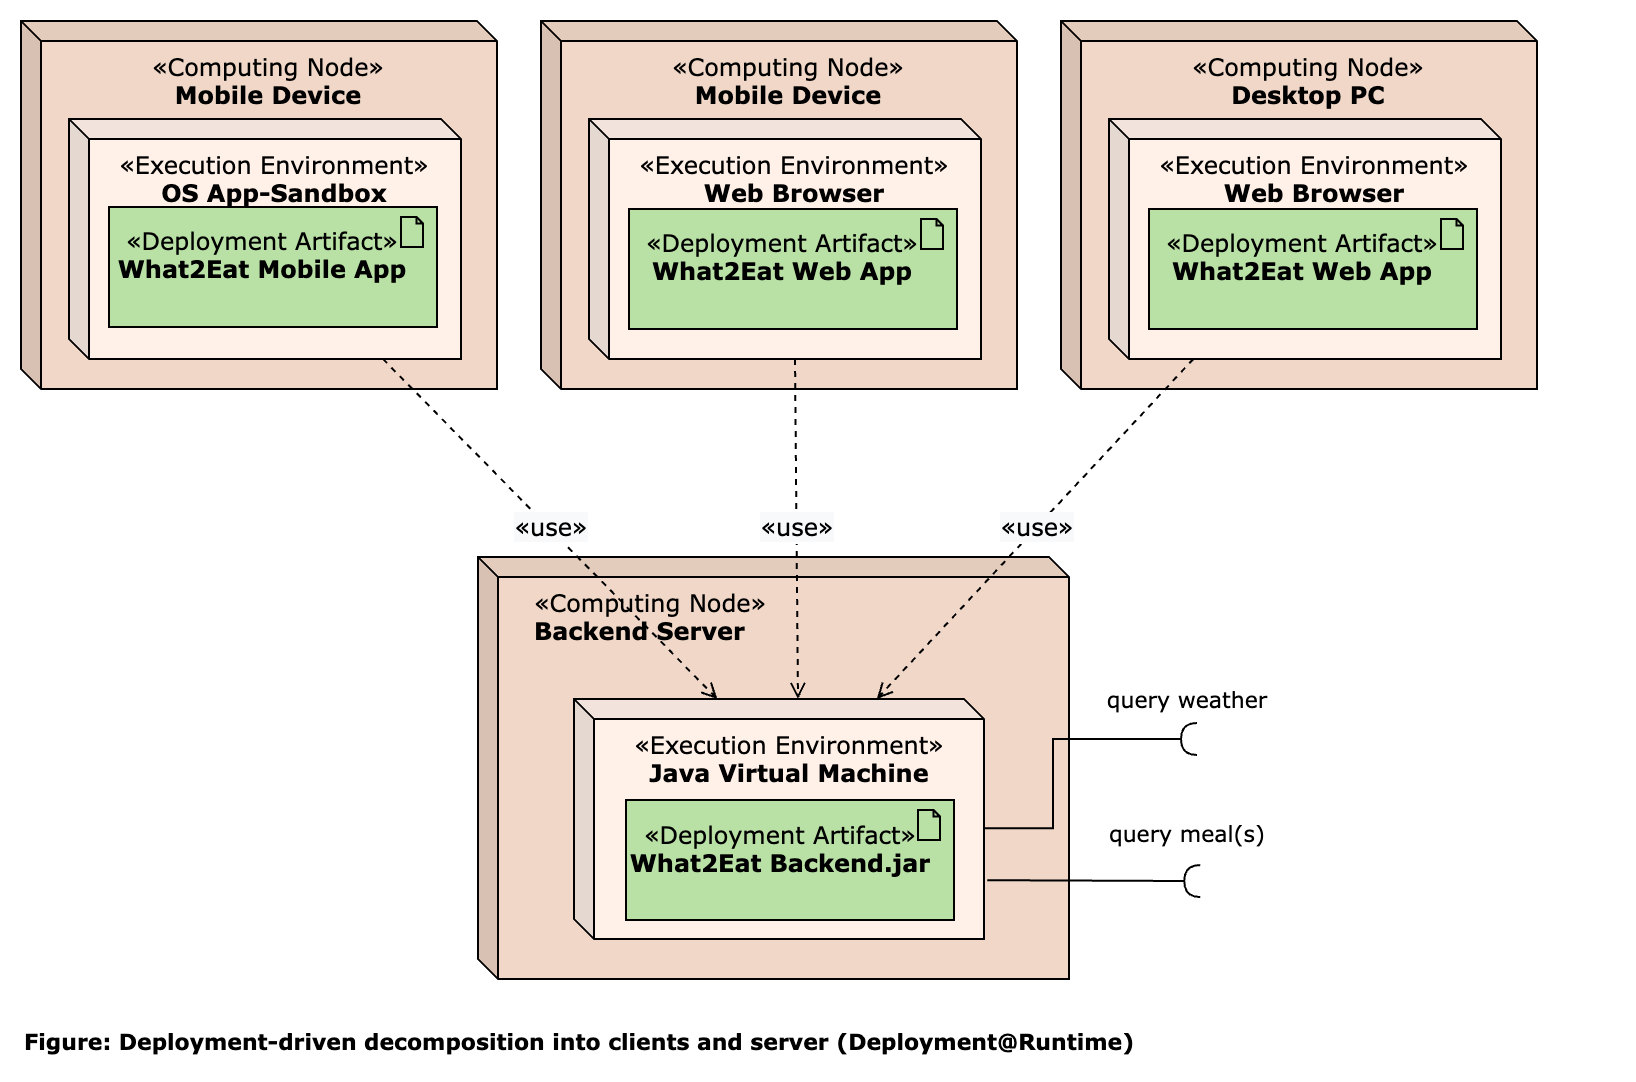

The diagram above was exported from draw.io. Its source (the exported page's mxGraphModel, read from the mxfile embedded in the PNG):
<mxGraphModel dx="492" dy="-2434" grid="0" gridSize="10" guides="1" tooltips="1" connect="1" arrows="1" fold="1" page="0" pageScale="1" pageWidth="827" pageHeight="1169" background="#ffffff" math="0" shadow="0">
  <root>
    <mxCell id="0" />
    <mxCell id="1" parent="0" />
    <mxCell id="u3PO9ZcJ16q29OYHmfw6-139" value="&lt;font&gt;&lt;span class=&quot;char&quot;&gt;&lt;span class=&quot;vchar&quot; id=&quot;char-node&quot;&gt;«Computing Node&lt;/span&gt;&lt;/span&gt;&lt;span class=&quot;char&quot;&gt;&lt;span class=&quot;vchar&quot; id=&quot;char-node&quot;&gt;»&lt;br&gt;&lt;div&gt;&lt;b&gt;Mobile Device&lt;/b&gt;&lt;/div&gt;&lt;/span&gt;&lt;/span&gt;&lt;/font&gt;" style="shape=cube;whiteSpace=wrap;html=1;boundedLbl=1;backgroundOutline=1;darkOpacity=0.05;darkOpacity2=0.1;size=10;align=center;verticalAlign=top;fontFamily=Verdana;fillColor=#F0D7C7;" parent="1" vertex="1">
      <mxGeometry x="172" y="3000" width="238" height="184" as="geometry" />
    </mxCell>
    <mxCell id="u3PO9ZcJ16q29OYHmfw6-140" value="&lt;font&gt;&lt;span class=&quot;char&quot;&gt;&lt;span class=&quot;vchar&quot; id=&quot;char-node&quot;&gt;«Execution Environment&lt;/span&gt;&lt;/span&gt;&lt;span class=&quot;char&quot;&gt;&lt;span class=&quot;vchar&quot; id=&quot;char-node&quot;&gt;»&lt;br&gt;&lt;div&gt;&lt;b&gt;OS App-Sandbox&lt;/b&gt;&lt;/div&gt;&lt;/span&gt;&lt;/span&gt;&lt;/font&gt;" style="shape=cube;whiteSpace=wrap;html=1;boundedLbl=1;backgroundOutline=1;darkOpacity=0.05;darkOpacity2=0.1;size=10;align=center;verticalAlign=top;fontFamily=Verdana;fillColor=#FFF0E8;" parent="1" vertex="1">
      <mxGeometry x="196" y="3049" width="196" height="120" as="geometry" />
    </mxCell>
    <mxCell id="u3PO9ZcJ16q29OYHmfw6-141" value="&lt;font&gt;&lt;span class=&quot;char&quot;&gt;&lt;span class=&quot;vchar&quot; id=&quot;char-node&quot;&gt;«Computing Node&lt;/span&gt;&lt;/span&gt;&lt;span class=&quot;char&quot;&gt;&lt;span class=&quot;vchar&quot; id=&quot;char-node&quot;&gt;»&lt;br&gt;&lt;div&gt;&lt;b&gt;Mobile Device&lt;/b&gt;&lt;/div&gt;&lt;/span&gt;&lt;/span&gt;&lt;/font&gt;" style="shape=cube;whiteSpace=wrap;html=1;boundedLbl=1;backgroundOutline=1;darkOpacity=0.05;darkOpacity2=0.1;size=10;align=center;verticalAlign=top;fontFamily=Verdana;fillColor=#F0D7C7;" parent="1" vertex="1">
      <mxGeometry x="432" y="3000" width="238" height="184" as="geometry" />
    </mxCell>
    <mxCell id="u3PO9ZcJ16q29OYHmfw6-142" value="&lt;font&gt;&lt;span class=&quot;char&quot;&gt;&lt;span class=&quot;vchar&quot; id=&quot;char-node&quot;&gt;«Execution Environment&lt;/span&gt;&lt;/span&gt;&lt;span class=&quot;char&quot;&gt;&lt;span class=&quot;vchar&quot; id=&quot;char-node&quot;&gt;»&lt;br&gt;&lt;div&gt;&lt;b&gt;Web Browser&lt;/b&gt;&lt;/div&gt;&lt;/span&gt;&lt;/span&gt;&lt;/font&gt;" style="shape=cube;whiteSpace=wrap;html=1;boundedLbl=1;backgroundOutline=1;darkOpacity=0.05;darkOpacity2=0.1;size=10;align=center;verticalAlign=top;fontFamily=Verdana;fillColor=#FFF0E8;" parent="1" vertex="1">
      <mxGeometry x="456" y="3049" width="196" height="120" as="geometry" />
    </mxCell>
    <mxCell id="u3PO9ZcJ16q29OYHmfw6-143" value="&lt;p style=&quot;margin: 4px 0px 0px&quot;&gt;&lt;font&gt;&lt;span class=&quot;char&quot;&gt;&lt;span class=&quot;vchar&quot; id=&quot;char-node&quot;&gt;«Deployment Artifact&lt;/span&gt;&lt;/span&gt;&lt;span class=&quot;char&quot;&gt;&lt;span class=&quot;vchar&quot; id=&quot;char-node&quot;&gt;»&lt;br&gt;&lt;/span&gt;&lt;/span&gt;&lt;/font&gt;&lt;/p&gt;&lt;div&gt;&lt;b&gt;&lt;font&gt;What2Eat Web App&lt;/font&gt;&lt;/b&gt;&lt;/div&gt;&lt;p style=&quot;margin: 0px 0px 0px 4px&quot;&gt;&lt;br&gt;&lt;/p&gt;" style="html=1;outlineConnect=0;whiteSpace=wrap;shape=mxgraph.archimate.application;appType=artifact;fontFamily=Verdana;fontSize=12;align=center;verticalAlign=top;spacingRight=10;fillColor=#B9E0A5;" parent="1" vertex="1">
      <mxGeometry x="476" y="3094" width="164" height="60" as="geometry" />
    </mxCell>
    <mxCell id="u3PO9ZcJ16q29OYHmfw6-144" value="&lt;font&gt;&lt;span class=&quot;char&quot;&gt;&lt;span class=&quot;vchar&quot; id=&quot;char-node&quot;&gt;«Computing Node&lt;/span&gt;&lt;/span&gt;&lt;span class=&quot;char&quot;&gt;&lt;span class=&quot;vchar&quot; id=&quot;char-node&quot;&gt;»&lt;br&gt;&lt;div&gt;&lt;b&gt;Desktop PC&lt;/b&gt;&lt;/div&gt;&lt;/span&gt;&lt;/span&gt;&lt;/font&gt;" style="shape=cube;whiteSpace=wrap;html=1;boundedLbl=1;backgroundOutline=1;darkOpacity=0.05;darkOpacity2=0.1;size=10;align=center;verticalAlign=top;fontFamily=Verdana;fillColor=#F0D7C7;" parent="1" vertex="1">
      <mxGeometry x="692" y="3000" width="238" height="184" as="geometry" />
    </mxCell>
    <mxCell id="u3PO9ZcJ16q29OYHmfw6-145" value="&lt;font&gt;&lt;span class=&quot;char&quot;&gt;&lt;span class=&quot;vchar&quot; id=&quot;char-node&quot;&gt;«Execution Environment&lt;/span&gt;&lt;/span&gt;&lt;span class=&quot;char&quot;&gt;&lt;span class=&quot;vchar&quot; id=&quot;char-node&quot;&gt;»&lt;br&gt;&lt;div&gt;&lt;b&gt;Web Browser&lt;/b&gt;&lt;/div&gt;&lt;/span&gt;&lt;/span&gt;&lt;/font&gt;" style="shape=cube;whiteSpace=wrap;html=1;boundedLbl=1;backgroundOutline=1;darkOpacity=0.05;darkOpacity2=0.1;size=10;align=center;verticalAlign=top;fontFamily=Verdana;fillColor=#FFF0E8;" parent="1" vertex="1">
      <mxGeometry x="716" y="3049" width="196" height="120" as="geometry" />
    </mxCell>
    <mxCell id="u3PO9ZcJ16q29OYHmfw6-146" value="&lt;p style=&quot;margin: 4px 0px 0px&quot;&gt;&lt;font&gt;&lt;span class=&quot;char&quot;&gt;&lt;span class=&quot;vchar&quot; id=&quot;char-node&quot;&gt;«Deployment Artifact&lt;/span&gt;&lt;/span&gt;&lt;span class=&quot;char&quot;&gt;&lt;span class=&quot;vchar&quot; id=&quot;char-node&quot;&gt;»&lt;br&gt;&lt;/span&gt;&lt;/span&gt;&lt;/font&gt;&lt;/p&gt;&lt;div&gt;&lt;b&gt;&lt;font&gt;What2Eat Web App&lt;/font&gt;&lt;/b&gt;&lt;/div&gt;&lt;p style=&quot;margin: 0px 0px 0px 4px&quot;&gt;&lt;br&gt;&lt;/p&gt;" style="html=1;outlineConnect=0;whiteSpace=wrap;shape=mxgraph.archimate.application;appType=artifact;fontFamily=Verdana;fontSize=12;align=center;verticalAlign=top;spacingRight=10;fillColor=#B9E0A5;" parent="1" vertex="1">
      <mxGeometry x="736" y="3094" width="164" height="60" as="geometry" />
    </mxCell>
    <mxCell id="u3PO9ZcJ16q29OYHmfw6-147" value="&lt;font&gt;&lt;span class=&quot;char&quot;&gt;&lt;span class=&quot;vchar&quot; id=&quot;char-node&quot;&gt;«Computing Node&lt;/span&gt;&lt;/span&gt;&lt;span class=&quot;char&quot;&gt;&lt;span class=&quot;vchar&quot; id=&quot;char-node&quot;&gt;»&lt;br&gt;&lt;div&gt;&lt;b&gt;Backend Server&lt;/b&gt;&lt;/div&gt;&lt;/span&gt;&lt;/span&gt;&lt;/font&gt;" style="shape=cube;whiteSpace=wrap;html=1;boundedLbl=1;backgroundOutline=1;darkOpacity=0.05;darkOpacity2=0.1;size=10;align=left;verticalAlign=top;fontFamily=Verdana;fillColor=#F0D7C7;spacingLeft=16;" parent="1" vertex="1">
      <mxGeometry x="400.5" y="3268" width="295.5" height="211" as="geometry" />
    </mxCell>
    <mxCell id="u3PO9ZcJ16q29OYHmfw6-148" value="&lt;font&gt;&lt;span class=&quot;char&quot;&gt;&lt;span class=&quot;vchar&quot; id=&quot;char-node&quot;&gt;«Execution Environment&lt;/span&gt;&lt;/span&gt;&lt;span class=&quot;char&quot;&gt;&lt;span class=&quot;vchar&quot; id=&quot;char-node&quot;&gt;»&lt;br&gt;&lt;div&gt;&lt;b&gt;Java Virtual Machine&lt;/b&gt;&lt;/div&gt;&lt;/span&gt;&lt;/span&gt;&lt;/font&gt;" style="shape=cube;whiteSpace=wrap;html=1;boundedLbl=1;backgroundOutline=1;darkOpacity=0.05;darkOpacity2=0.1;size=10;align=center;verticalAlign=top;fontFamily=Verdana;fillColor=#FFF0E8;" parent="1" vertex="1">
      <mxGeometry x="448.5" y="3339" width="205" height="120" as="geometry" />
    </mxCell>
    <mxCell id="u3PO9ZcJ16q29OYHmfw6-149" value="&lt;p style=&quot;margin: 4px 0px 0px&quot;&gt;&lt;font&gt;&lt;span class=&quot;char&quot;&gt;&lt;span class=&quot;vchar&quot; id=&quot;char-node&quot;&gt;«Deployment Artifact&lt;/span&gt;&lt;/span&gt;&lt;span class=&quot;char&quot;&gt;&lt;span class=&quot;vchar&quot; id=&quot;char-node&quot;&gt;»&lt;br&gt;&lt;/span&gt;&lt;/span&gt;&lt;/font&gt;&lt;/p&gt;&lt;div&gt;&lt;b&gt;&lt;font&gt;What2Eat Backend.jar&lt;/font&gt;&lt;/b&gt;&lt;/div&gt;&lt;p style=&quot;margin: 0px 0px 0px 4px&quot;&gt;&lt;br&gt;&lt;/p&gt;" style="html=1;outlineConnect=0;whiteSpace=wrap;shape=mxgraph.archimate.application;appType=artifact;fontFamily=Verdana;fontSize=12;align=center;verticalAlign=top;spacingRight=10;fillColor=#B9E0A5;" parent="1" vertex="1">
      <mxGeometry x="474.5" y="3389.5" width="164" height="60" as="geometry" />
    </mxCell>
    <mxCell id="u3PO9ZcJ16q29OYHmfw6-150" value="" style="endArrow=open;html=1;fillColor=#000000;fontFamily=Verdana;fontSize=12;endFill=0;dashed=1;" parent="1" source="u3PO9ZcJ16q29OYHmfw6-145" edge="1">
      <mxGeometry relative="1" as="geometry">
        <mxPoint x="1000" y="3370.503667462211" as="sourcePoint" />
        <mxPoint x="599.885098743267" y="3339" as="targetPoint" />
      </mxGeometry>
    </mxCell>
    <mxCell id="u3PO9ZcJ16q29OYHmfw6-151" value="&lt;span style=&quot;font-size: 12px; background-color: rgb(248, 249, 250);&quot;&gt;«use»&lt;/span&gt;" style="edgeLabel;resizable=0;html=1;align=center;verticalAlign=middle;fontFamily=Verdana;" parent="u3PO9ZcJ16q29OYHmfw6-150" connectable="0" vertex="1">
      <mxGeometry relative="1" as="geometry" />
    </mxCell>
    <mxCell id="u3PO9ZcJ16q29OYHmfw6-152" value="" style="endArrow=open;html=1;fillColor=#000000;fontFamily=Verdana;fontSize=12;endFill=0;dashed=1;exitX=0;exitY=0;exitDx=103;exitDy=120;exitPerimeter=0;" parent="1" source="u3PO9ZcJ16q29OYHmfw6-142" edge="1">
      <mxGeometry relative="1" as="geometry">
        <mxPoint x="799.9838420107722" y="3168" as="sourcePoint" />
        <mxPoint x="560.4999999999995" y="3339" as="targetPoint" />
      </mxGeometry>
    </mxCell>
    <mxCell id="u3PO9ZcJ16q29OYHmfw6-153" value="&lt;span style=&quot;font-size: 12px; background-color: rgb(248, 249, 250);&quot;&gt;«use»&lt;/span&gt;" style="edgeLabel;resizable=0;html=1;align=center;verticalAlign=middle;fontFamily=Verdana;" parent="u3PO9ZcJ16q29OYHmfw6-152" connectable="0" vertex="1">
      <mxGeometry relative="1" as="geometry" />
    </mxCell>
    <mxCell id="u3PO9ZcJ16q29OYHmfw6-154" value="" style="endArrow=open;html=1;fillColor=#000000;fontFamily=Verdana;fontSize=12;endFill=0;dashed=1;" parent="1" source="u3PO9ZcJ16q29OYHmfw6-140" edge="1">
      <mxGeometry relative="1" as="geometry">
        <mxPoint x="809.9838420107722" y="3178" as="sourcePoint" />
        <mxPoint x="520.1621621621616" y="3339" as="targetPoint" />
      </mxGeometry>
    </mxCell>
    <mxCell id="u3PO9ZcJ16q29OYHmfw6-155" value="&lt;span style=&quot;font-size: 12px; background-color: rgb(248, 249, 250);&quot;&gt;«use»&lt;/span&gt;" style="edgeLabel;resizable=0;html=1;align=center;verticalAlign=middle;fontFamily=Verdana;" parent="u3PO9ZcJ16q29OYHmfw6-154" connectable="0" vertex="1">
      <mxGeometry relative="1" as="geometry" />
    </mxCell>
    <mxCell id="u3PO9ZcJ16q29OYHmfw6-156" value="&lt;p style=&quot;margin: 4px 0px 0px&quot;&gt;&lt;font&gt;&lt;span class=&quot;char&quot;&gt;&lt;span class=&quot;vchar&quot; id=&quot;char-node&quot;&gt;«Deployment Artifact&lt;/span&gt;&lt;/span&gt;&lt;span class=&quot;char&quot;&gt;&lt;span class=&quot;vchar&quot; id=&quot;char-node&quot;&gt;»&lt;br&gt;&lt;/span&gt;&lt;/span&gt;&lt;/font&gt;&lt;/p&gt;&lt;div&gt;&lt;b&gt;&lt;font&gt;What2Eat Mobile App&lt;/font&gt;&lt;/b&gt;&lt;/div&gt;&lt;p style=&quot;margin: 0px 0px 0px 4px&quot;&gt;&lt;br&gt;&lt;/p&gt;" style="html=1;outlineConnect=0;whiteSpace=wrap;shape=mxgraph.archimate.application;appType=artifact;fontFamily=Verdana;fontSize=12;align=center;verticalAlign=top;spacingRight=10;fillColor=#B9E0A5;" parent="1" vertex="1">
      <mxGeometry x="216" y="3093" width="164" height="60" as="geometry" />
    </mxCell>
    <mxCell id="u3PO9ZcJ16q29OYHmfw6-161" value="" style="rounded=0;orthogonalLoop=1;jettySize=auto;html=1;endArrow=halfCircle;endFill=0;endSize=6;strokeWidth=1;fillColor=#000000;fontFamily=Verdana;fontSize=12;" parent="1" edge="1">
      <mxGeometry relative="1" as="geometry">
        <mxPoint x="655.13" y="3429.6" as="sourcePoint" />
        <mxPoint x="761.63" y="3430.03" as="targetPoint" />
      </mxGeometry>
    </mxCell>
    <mxCell id="u3PO9ZcJ16q29OYHmfw6-162" value="&lt;font face=&quot;Verdana&quot;&gt;query meal(s)&lt;br&gt;&lt;/font&gt;" style="edgeLabel;html=1;align=center;verticalAlign=middle;resizable=0;points=[];" parent="u3PO9ZcJ16q29OYHmfw6-161" vertex="1" connectable="0">
      <mxGeometry x="0.3482" relative="1" as="geometry">
        <mxPoint x="27" y="-23" as="offset" />
      </mxGeometry>
    </mxCell>
    <mxCell id="u3PO9ZcJ16q29OYHmfw6-163" value="" style="rounded=0;orthogonalLoop=1;jettySize=auto;html=1;endArrow=halfCircle;endFill=0;endSize=6;strokeWidth=1;fillColor=#000000;fontFamily=Verdana;fontSize=12;" parent="1" edge="1">
      <mxGeometry relative="1" as="geometry">
        <mxPoint x="654" y="3403.5699999999997" as="sourcePoint" />
        <mxPoint x="760" y="3359" as="targetPoint" />
        <Array as="points">
          <mxPoint x="688" y="3403.57" />
          <mxPoint x="688" y="3359" />
        </Array>
      </mxGeometry>
    </mxCell>
    <mxCell id="u3PO9ZcJ16q29OYHmfw6-164" value="&lt;font face=&quot;Verdana&quot;&gt;query weather&lt;/font&gt;" style="edgeLabel;html=1;align=center;verticalAlign=middle;resizable=0;points=[];" parent="u3PO9ZcJ16q29OYHmfw6-163" vertex="1" connectable="0">
      <mxGeometry x="0.3482" relative="1" as="geometry">
        <mxPoint x="44" y="-20" as="offset" />
      </mxGeometry>
    </mxCell>
    <mxCell id="2" value="Figure: Deployment-driven decomposition into clients and server (Deployment@Runtime)" style="text;html=1;strokeColor=none;fillColor=none;align=left;verticalAlign=middle;whiteSpace=wrap;rounded=0;labelBackgroundColor=none;fontStyle=1;fontFamily=Verdana;fontSize=11;" parent="1" vertex="1">
      <mxGeometry x="172" y="3500" width="797" height="20" as="geometry" />
    </mxCell>
  </root>
</mxGraphModel>